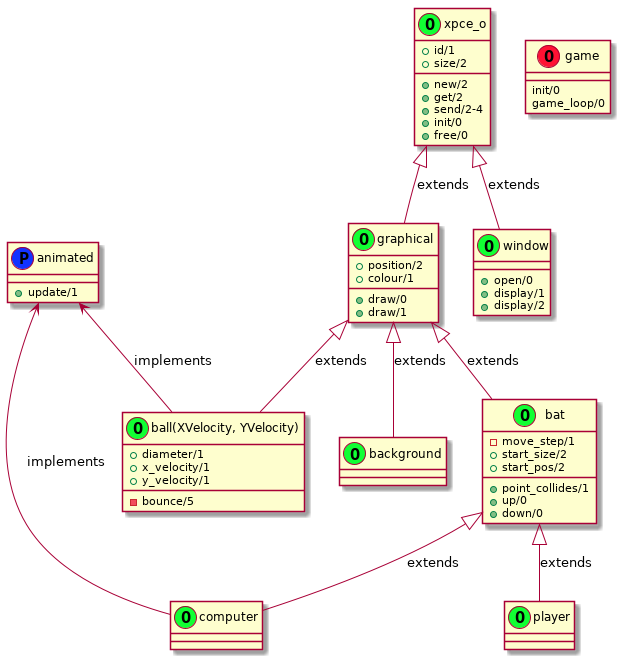

The diagram above was rendered by PlantUML. Its source (embedded in the PNG):
@startuml

class animated << (P, #1133FF) >> {
    {method} +update/1
}

class xpce_o << (O, #11FF33) >> {
    {field} +id/1
    {field} +size/2
    {method} +new/2
    {method} +get/2
    {method} +send/2-4
    {method} +init/0
    {method} +free/0
}

class graphical << (O, #11FF33) >> {
    {field} +position/2
    {field} +colour/1
    {method} +draw/0
    {method} +draw/1
}

class window << (O, #11FF33) >> {
    {method} +open/0
    {method} +display/1
    {method} +display/2
}

class background << (O, #11FF33) >>


class bat << (O, #11FF33) >> {
    {field} -move_step/1
    {field} +start_size/2
    {field} +start_pos/2
    {method} +point_collides/1
    {method} +up/0
    {method} +down/0
}

class player << (O, #11FF33) >>

class computer << (O, #11FF33) >>

class game << (O, #FF1133) >> {
    {method} init/0
    {method} game_loop/0
}

class "ball(XVelocity, YVelocity)" << (O, #11FF33) >> {
    {field} +diameter/1
    {field} +x_velocity/1
    {field} +y_velocity/1

    {method} -bounce/5
}

xpce_o <|-- window : extends
xpce_o <|-- graphical : extends
graphical <|-- background : extends
graphical <|-- bat : extends
bat <|-- player : extends
bat <|-- computer : extends
graphical <|-- "ball(XVelocity, YVelocity)" : extends
animated <-- computer : implements
animated <-- "ball(XVelocity, YVelocity)" : implements

@enduml